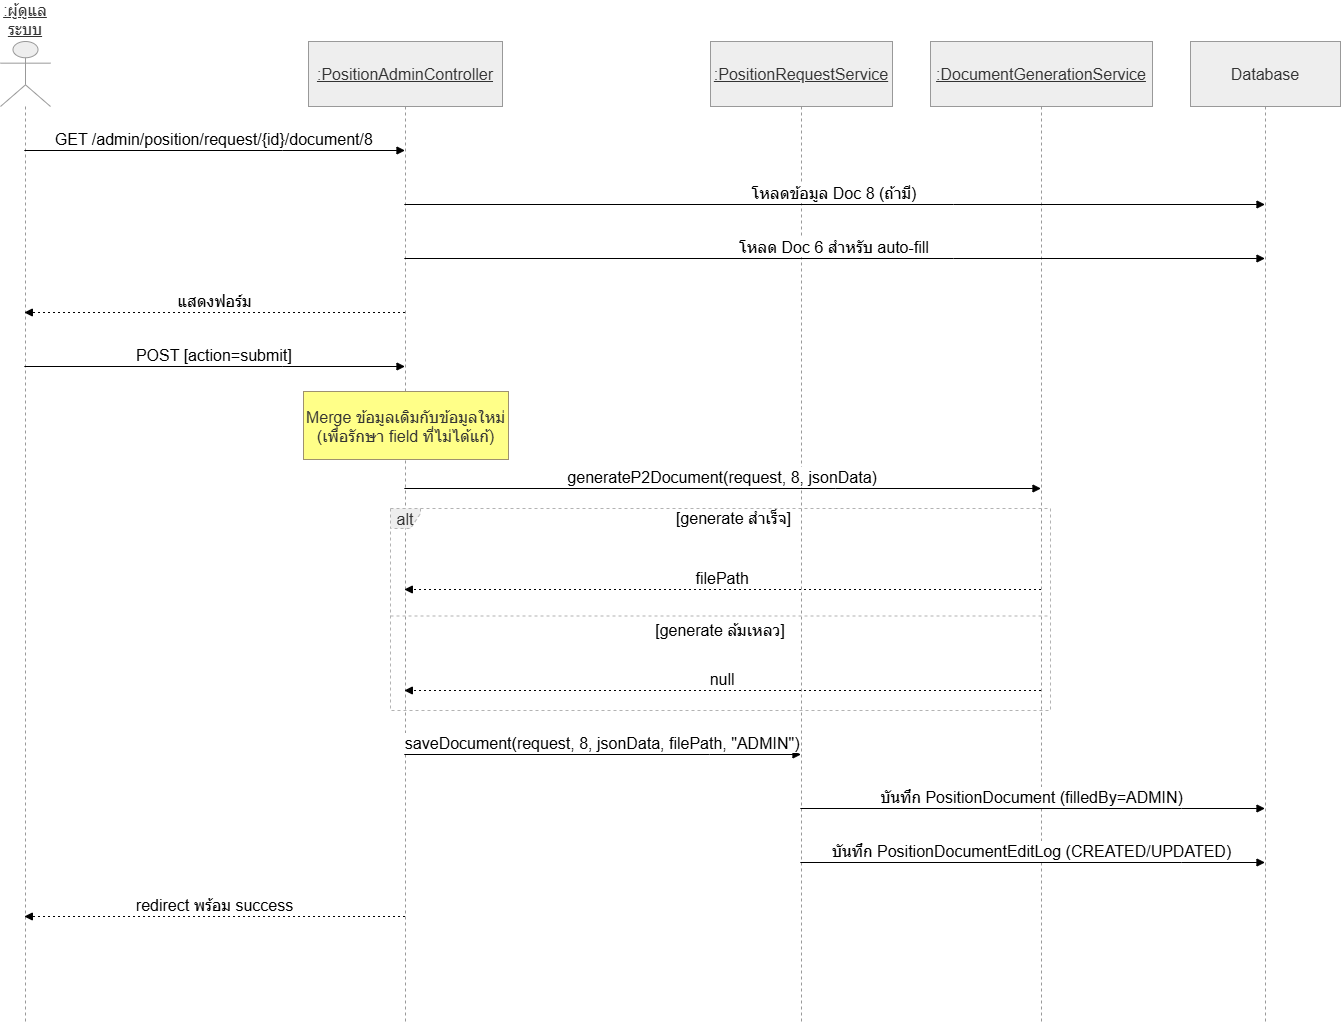

The diagram above was exported from draw.io. Its source (the exported page's mxGraphModel, read from the mxfile embedded in the PNG):
<mxGraphModel dx="1737" dy="2138" grid="1" gridSize="10" guides="1" tooltips="1" connect="1" arrows="1" fold="1" page="1" pageScale="1" pageWidth="850" pageHeight="1100" math="0" shadow="0">
  <root>
    <mxCell id="0" />
    <mxCell id="1" parent="0" />
    <mxCell id="VuIkozTIClFQ2BP-5CwI-1" parent="1" style="shape=umlLifeline;perimeter=lifelinePerimeter;whiteSpace=wrap;container=1;dropTarget=0;collapsible=0;recursiveResize=0;outlineConnect=0;portConstraint=eastwest;newEdgeStyle={&quot;edgeStyle&quot;:&quot;elbowEdgeStyle&quot;,&quot;elbow&quot;:&quot;vertical&quot;,&quot;curved&quot;:0,&quot;rounded&quot;:0};participant=umlActor;verticalAlign=bottom;labelPosition=center;verticalLabelPosition=top;align=center;size=65;fillColor=light-dark(#eeeeee,#1f2020);strokeColor=light-dark(#999999,#cccccc);fontColor=light-dark(#333333,#cccccc);fontSize=16;fontStyle=4" value=":ผู้ดูแลระบบ" vertex="1">
      <mxGeometry height="980" width="50" x="20" y="20" as="geometry" />
    </mxCell>
    <mxCell id="VuIkozTIClFQ2BP-5CwI-2" parent="1" style="shape=umlLifeline;perimeter=lifelinePerimeter;whiteSpace=wrap;container=1;dropTarget=0;collapsible=0;recursiveResize=0;outlineConnect=0;portConstraint=eastwest;newEdgeStyle={&quot;edgeStyle&quot;:&quot;elbowEdgeStyle&quot;,&quot;elbow&quot;:&quot;vertical&quot;,&quot;curved&quot;:0,&quot;rounded&quot;:0};size=65;fillColor=light-dark(#eeeeee,#1f2020);strokeColor=light-dark(#999999,#cccccc);fontColor=light-dark(#333333,#cccccc);fontSize=16;fontStyle=4" value=":PositionAdminController" vertex="1">
      <mxGeometry height="980" width="194" x="328" y="20" as="geometry" />
    </mxCell>
    <mxCell id="VuIkozTIClFQ2BP-5CwI-3" parent="1" style="shape=umlLifeline;perimeter=lifelinePerimeter;whiteSpace=wrap;container=1;dropTarget=0;collapsible=0;recursiveResize=0;outlineConnect=0;portConstraint=eastwest;newEdgeStyle={&quot;edgeStyle&quot;:&quot;elbowEdgeStyle&quot;,&quot;elbow&quot;:&quot;vertical&quot;,&quot;curved&quot;:0,&quot;rounded&quot;:0};size=65;fillColor=light-dark(#eeeeee,#1f2020);strokeColor=light-dark(#999999,#cccccc);fontColor=light-dark(#333333,#cccccc);fontSize=16;fontStyle=4" value=":PositionRequestService" vertex="1">
      <mxGeometry height="980" width="182" x="730" y="20" as="geometry" />
    </mxCell>
    <mxCell id="VuIkozTIClFQ2BP-5CwI-4" parent="1" style="shape=umlLifeline;perimeter=lifelinePerimeter;whiteSpace=wrap;container=1;dropTarget=0;collapsible=0;recursiveResize=0;outlineConnect=0;portConstraint=eastwest;newEdgeStyle={&quot;edgeStyle&quot;:&quot;elbowEdgeStyle&quot;,&quot;elbow&quot;:&quot;vertical&quot;,&quot;curved&quot;:0,&quot;rounded&quot;:0};size=65;fillColor=light-dark(#eeeeee,#1f2020);strokeColor=light-dark(#999999,#cccccc);fontColor=light-dark(#333333,#cccccc);fontSize=16;fontStyle=4" value=":DocumentGenerationService" vertex="1">
      <mxGeometry height="980" width="222" x="950" y="20" as="geometry" />
    </mxCell>
    <mxCell id="VuIkozTIClFQ2BP-5CwI-5" parent="1" style="shape=umlLifeline;perimeter=lifelinePerimeter;whiteSpace=wrap;container=1;dropTarget=0;collapsible=0;recursiveResize=0;outlineConnect=0;portConstraint=eastwest;newEdgeStyle={&quot;edgeStyle&quot;:&quot;elbowEdgeStyle&quot;,&quot;elbow&quot;:&quot;vertical&quot;,&quot;curved&quot;:0,&quot;rounded&quot;:0};size=65;fillColor=light-dark(#eeeeee,#1f2020);strokeColor=light-dark(#999999,#cccccc);fontColor=light-dark(#333333,#cccccc);fontSize=16;" value="Database" vertex="1">
      <mxGeometry height="980" width="150" x="1210" y="20" as="geometry" />
    </mxCell>
    <mxCell id="VuIkozTIClFQ2BP-5CwI-6" parent="1" style="shape=umlFrame;dashed=1;pointerEvents=0;dropTarget=0;strokeColor=#B3B3B3;height=20;width=30;fillColor=light-dark(#eeeeee,#1f2020);fontColor=light-dark(#333333,#cccccc);fontSize=16;" value="alt" vertex="1">
      <mxGeometry height="202" width="660" x="410" y="487" as="geometry" />
    </mxCell>
    <mxCell id="VuIkozTIClFQ2BP-5CwI-7" parent="VuIkozTIClFQ2BP-5CwI-6" style="text;strokeColor=none;fillColor=none;align=center;verticalAlign=middle;whiteSpace=wrap;fontSize=16;" value="[generate สำเร็จ]" vertex="1">
      <mxGeometry height="20" width="632.8767123287671" x="27.12328767123288" as="geometry" />
    </mxCell>
    <mxCell id="VuIkozTIClFQ2BP-5CwI-8" parent="VuIkozTIClFQ2BP-5CwI-6" style="shape=line;dashed=1;whiteSpace=wrap;verticalAlign=top;labelPosition=center;verticalLabelPosition=middle;align=center;strokeColor=#B3B3B3;fontSize=16;" value="[generate ล้มเหลว]" vertex="1">
      <mxGeometry height="3" width="660" y="106" as="geometry" />
    </mxCell>
    <mxCell id="VuIkozTIClFQ2BP-5CwI-9" edge="1" parent="1" source="VuIkozTIClFQ2BP-5CwI-1" style="verticalAlign=bottom;edgeStyle=elbowEdgeStyle;elbow=vertical;curved=0;rounded=0;endArrow=block;fontSize=16;" target="VuIkozTIClFQ2BP-5CwI-2" value="GET /admin/position/request/{id}/document/8">
      <mxGeometry relative="1" as="geometry">
        <Array as="points">
          <mxPoint x="302" y="129" />
        </Array>
      </mxGeometry>
    </mxCell>
    <mxCell id="VuIkozTIClFQ2BP-5CwI-10" edge="1" parent="1" source="VuIkozTIClFQ2BP-5CwI-2" style="verticalAlign=bottom;edgeStyle=elbowEdgeStyle;elbow=vertical;curved=0;rounded=0;endArrow=block;fontSize=16;" target="VuIkozTIClFQ2BP-5CwI-5" value="โหลดข้อมูล Doc 8 (ถ้ามี)">
      <mxGeometry relative="1" as="geometry">
        <Array as="points">
          <mxPoint x="973" y="183" />
        </Array>
      </mxGeometry>
    </mxCell>
    <mxCell id="VuIkozTIClFQ2BP-5CwI-11" edge="1" parent="1" source="VuIkozTIClFQ2BP-5CwI-2" style="verticalAlign=bottom;edgeStyle=elbowEdgeStyle;elbow=vertical;curved=0;rounded=0;endArrow=block;fontSize=16;" target="VuIkozTIClFQ2BP-5CwI-5" value="โหลด Doc 6 สำหรับ auto-fill">
      <mxGeometry relative="1" as="geometry">
        <Array as="points">
          <mxPoint x="973" y="237" />
        </Array>
      </mxGeometry>
    </mxCell>
    <mxCell id="VuIkozTIClFQ2BP-5CwI-12" edge="1" parent="1" source="VuIkozTIClFQ2BP-5CwI-2" style="verticalAlign=bottom;edgeStyle=elbowEdgeStyle;elbow=vertical;curved=0;rounded=0;dashed=1;dashPattern=2 3;endArrow=block;fontSize=16;" target="VuIkozTIClFQ2BP-5CwI-1" value="แสดงฟอร์ม">
      <mxGeometry relative="1" as="geometry">
        <Array as="points">
          <mxPoint x="305" y="291" />
        </Array>
      </mxGeometry>
    </mxCell>
    <mxCell id="VuIkozTIClFQ2BP-5CwI-13" edge="1" parent="1" source="VuIkozTIClFQ2BP-5CwI-1" style="verticalAlign=bottom;edgeStyle=elbowEdgeStyle;elbow=vertical;curved=0;rounded=0;endArrow=block;fontSize=16;" target="VuIkozTIClFQ2BP-5CwI-2" value="POST [action=submit]">
      <mxGeometry relative="1" as="geometry">
        <Array as="points">
          <mxPoint x="302" y="345" />
        </Array>
      </mxGeometry>
    </mxCell>
    <mxCell id="VuIkozTIClFQ2BP-5CwI-14" edge="1" parent="1" source="VuIkozTIClFQ2BP-5CwI-2" style="verticalAlign=bottom;edgeStyle=elbowEdgeStyle;elbow=vertical;curved=0;rounded=0;endArrow=block;fontSize=16;" target="VuIkozTIClFQ2BP-5CwI-4" value="generateP2Document(request, 8, jsonData)">
      <mxGeometry relative="1" as="geometry">
        <Array as="points">
          <mxPoint x="855" y="467" />
        </Array>
      </mxGeometry>
    </mxCell>
    <mxCell id="VuIkozTIClFQ2BP-5CwI-15" edge="1" parent="1" source="VuIkozTIClFQ2BP-5CwI-4" style="verticalAlign=bottom;edgeStyle=elbowEdgeStyle;elbow=vertical;curved=0;rounded=0;dashed=1;dashPattern=2 3;endArrow=block;fontSize=16;" target="VuIkozTIClFQ2BP-5CwI-2" value="filePath">
      <mxGeometry relative="1" as="geometry">
        <Array as="points">
          <mxPoint x="858" y="568" />
        </Array>
      </mxGeometry>
    </mxCell>
    <mxCell id="VuIkozTIClFQ2BP-5CwI-16" edge="1" parent="1" source="VuIkozTIClFQ2BP-5CwI-4" style="verticalAlign=bottom;edgeStyle=elbowEdgeStyle;elbow=vertical;curved=0;rounded=0;dashed=1;dashPattern=2 3;endArrow=block;fontSize=16;" target="VuIkozTIClFQ2BP-5CwI-2" value="null">
      <mxGeometry relative="1" as="geometry">
        <Array as="points">
          <mxPoint x="858" y="669" />
        </Array>
      </mxGeometry>
    </mxCell>
    <mxCell id="VuIkozTIClFQ2BP-5CwI-17" edge="1" parent="1" source="VuIkozTIClFQ2BP-5CwI-2" style="verticalAlign=bottom;edgeStyle=elbowEdgeStyle;elbow=vertical;curved=0;rounded=0;endArrow=block;fontSize=16;" target="VuIkozTIClFQ2BP-5CwI-3" value="saveDocument(request, 8, jsonData, filePath, &quot;ADMIN&quot;)">
      <mxGeometry relative="1" as="geometry">
        <Array as="points">
          <mxPoint x="729" y="733" />
        </Array>
      </mxGeometry>
    </mxCell>
    <mxCell id="VuIkozTIClFQ2BP-5CwI-18" edge="1" parent="1" source="VuIkozTIClFQ2BP-5CwI-3" style="verticalAlign=bottom;edgeStyle=elbowEdgeStyle;elbow=vertical;curved=0;rounded=0;endArrow=block;fontSize=16;" target="VuIkozTIClFQ2BP-5CwI-5" value="บันทึก PositionDocument (filledBy=ADMIN)">
      <mxGeometry relative="1" as="geometry">
        <Array as="points">
          <mxPoint x="1201" y="787" />
        </Array>
      </mxGeometry>
    </mxCell>
    <mxCell id="VuIkozTIClFQ2BP-5CwI-19" edge="1" parent="1" source="VuIkozTIClFQ2BP-5CwI-3" style="verticalAlign=bottom;edgeStyle=elbowEdgeStyle;elbow=vertical;curved=0;rounded=0;endArrow=block;fontSize=16;" target="VuIkozTIClFQ2BP-5CwI-5" value="บันทึก PositionDocumentEditLog (CREATED/UPDATED)">
      <mxGeometry relative="1" as="geometry">
        <Array as="points">
          <mxPoint x="1201" y="841" />
        </Array>
      </mxGeometry>
    </mxCell>
    <mxCell id="VuIkozTIClFQ2BP-5CwI-20" edge="1" parent="1" source="VuIkozTIClFQ2BP-5CwI-2" style="verticalAlign=bottom;edgeStyle=elbowEdgeStyle;elbow=vertical;curved=0;rounded=0;dashed=1;dashPattern=2 3;endArrow=block;fontSize=16;" target="VuIkozTIClFQ2BP-5CwI-1" value="redirect พร้อม success">
      <mxGeometry relative="1" as="geometry">
        <Array as="points">
          <mxPoint x="305" y="895" />
        </Array>
      </mxGeometry>
    </mxCell>
    <mxCell id="VuIkozTIClFQ2BP-5CwI-21" parent="1" style="fillColor=#ffff88;strokeColor=#9E916F;fontColor=light-dark(#333333,#cccccc);fontSize=16;" value="Merge ข้อมูลเดิมกับข้อมูลใหม่&#10;(เพื่อรักษา field ที่ไม่ได้แก้)" vertex="1">
      <mxGeometry height="68" width="205" x="323" y="370" as="geometry" />
    </mxCell>
  </root>
</mxGraphModel>